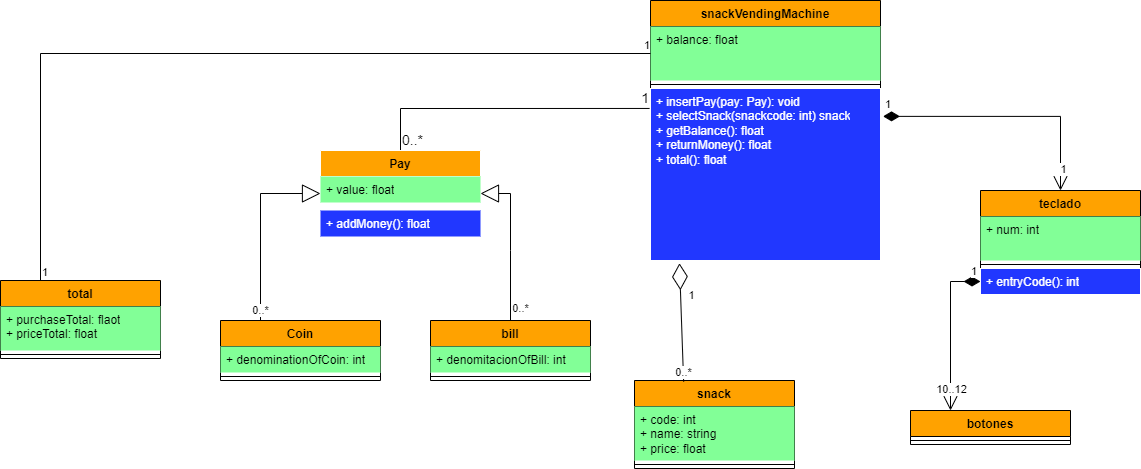

The diagram above was exported from draw.io. Its source (the exported page's mxGraphModel, read from the mxfile embedded in the PNG):
<mxGraphModel dx="2179" dy="656" grid="1" gridSize="10" guides="1" tooltips="1" connect="1" arrows="1" fold="1" page="1" pageScale="1" pageWidth="827" pageHeight="1169" math="0" shadow="0">
  <root>
    <mxCell id="0" />
    <mxCell id="1" parent="0" />
    <mxCell id="UAdZcLhTHhluDDiqRWJX-1" value="snackVendingMachine" style="swimlane;fontStyle=1;align=center;verticalAlign=top;childLayout=stackLayout;horizontal=1;startSize=26;horizontalStack=0;resizeParent=1;resizeParentMax=0;resizeLast=0;collapsible=1;marginBottom=0;whiteSpace=wrap;html=1;fillColor=#FFA200;" vertex="1" parent="1">
      <mxGeometry x="430" y="50" width="230" height="260" as="geometry" />
    </mxCell>
    <mxCell id="UAdZcLhTHhluDDiqRWJX-2" value="+ balance: float" style="text;strokeColor=none;fillColor=#82FF97;align=left;verticalAlign=top;spacingLeft=4;spacingRight=4;overflow=hidden;rotatable=0;points=[[0,0.5],[1,0.5]];portConstraint=eastwest;whiteSpace=wrap;html=1;" vertex="1" parent="UAdZcLhTHhluDDiqRWJX-1">
      <mxGeometry y="26" width="230" height="54" as="geometry" />
    </mxCell>
    <mxCell id="UAdZcLhTHhluDDiqRWJX-3" value="" style="line;strokeWidth=1;fillColor=none;align=left;verticalAlign=middle;spacingTop=-1;spacingLeft=3;spacingRight=3;rotatable=0;labelPosition=right;points=[];portConstraint=eastwest;strokeColor=inherit;" vertex="1" parent="UAdZcLhTHhluDDiqRWJX-1">
      <mxGeometry y="80" width="230" height="8" as="geometry" />
    </mxCell>
    <mxCell id="UAdZcLhTHhluDDiqRWJX-4" value="&lt;font color=&quot;#ffffff&quot;&gt;+ insertPay(pay: Pay): void&lt;br&gt;+ selectSnack(snackcode: int) snack&lt;br&gt;+ getBalance(): float&lt;br&gt;+ returnMoney(): float&lt;br&gt;+ total(): float&lt;/font&gt;" style="text;strokeColor=#FFFFFF;fillColor=#2137FF;align=left;verticalAlign=top;spacingLeft=4;spacingRight=4;overflow=hidden;rotatable=0;points=[[0,0.5],[1,0.5]];portConstraint=eastwest;whiteSpace=wrap;html=1;" vertex="1" parent="UAdZcLhTHhluDDiqRWJX-1">
      <mxGeometry y="88" width="230" height="172" as="geometry" />
    </mxCell>
    <mxCell id="UAdZcLhTHhluDDiqRWJX-9" value="snack" style="swimlane;fontStyle=1;align=center;verticalAlign=top;childLayout=stackLayout;horizontal=1;startSize=26;horizontalStack=0;resizeParent=1;resizeParentMax=0;resizeLast=0;collapsible=1;marginBottom=0;whiteSpace=wrap;html=1;fillColor=#FFA200;" vertex="1" parent="1">
      <mxGeometry x="414" y="430" width="160" height="88" as="geometry" />
    </mxCell>
    <mxCell id="UAdZcLhTHhluDDiqRWJX-10" value="+ code: int&amp;nbsp;&lt;br&gt;+ name: string&lt;br&gt;+ price: float&amp;nbsp;" style="text;strokeColor=none;fillColor=#82FF97;align=left;verticalAlign=top;spacingLeft=4;spacingRight=4;overflow=hidden;rotatable=0;points=[[0,0.5],[1,0.5]];portConstraint=eastwest;whiteSpace=wrap;html=1;" vertex="1" parent="UAdZcLhTHhluDDiqRWJX-9">
      <mxGeometry y="26" width="160" height="54" as="geometry" />
    </mxCell>
    <mxCell id="UAdZcLhTHhluDDiqRWJX-11" value="" style="line;strokeWidth=1;fillColor=none;align=left;verticalAlign=middle;spacingTop=-1;spacingLeft=3;spacingRight=3;rotatable=0;labelPosition=right;points=[];portConstraint=eastwest;strokeColor=inherit;" vertex="1" parent="UAdZcLhTHhluDDiqRWJX-9">
      <mxGeometry y="80" width="160" height="8" as="geometry" />
    </mxCell>
    <mxCell id="UAdZcLhTHhluDDiqRWJX-13" value="" style="endArrow=none;html=1;edgeStyle=orthogonalEdgeStyle;rounded=0;entryX=-0.004;entryY=0.116;entryDx=0;entryDy=0;entryPerimeter=0;exitX=0.5;exitY=0;exitDx=0;exitDy=0;" edge="1" parent="1" source="UAdZcLhTHhluDDiqRWJX-37" target="UAdZcLhTHhluDDiqRWJX-4">
      <mxGeometry relative="1" as="geometry">
        <mxPoint x="180" y="190" as="sourcePoint" />
        <mxPoint x="390" y="130" as="targetPoint" />
      </mxGeometry>
    </mxCell>
    <mxCell id="UAdZcLhTHhluDDiqRWJX-14" value="&lt;font style=&quot;font-size: 14px;&quot;&gt;0..*&lt;/font&gt;" style="edgeLabel;resizable=0;html=1;align=left;verticalAlign=bottom;" connectable="0" vertex="1" parent="UAdZcLhTHhluDDiqRWJX-13">
      <mxGeometry x="-1" relative="1" as="geometry">
        <mxPoint as="offset" />
      </mxGeometry>
    </mxCell>
    <mxCell id="UAdZcLhTHhluDDiqRWJX-15" value="&lt;font style=&quot;font-size: 14px;&quot;&gt;1&lt;/font&gt;" style="edgeLabel;resizable=0;html=1;align=right;verticalAlign=bottom;" connectable="0" vertex="1" parent="UAdZcLhTHhluDDiqRWJX-13">
      <mxGeometry x="1" relative="1" as="geometry" />
    </mxCell>
    <mxCell id="UAdZcLhTHhluDDiqRWJX-16" value="teclado" style="swimlane;fontStyle=1;align=center;verticalAlign=top;childLayout=stackLayout;horizontal=1;startSize=26;horizontalStack=0;resizeParent=1;resizeParentMax=0;resizeLast=0;collapsible=1;marginBottom=0;whiteSpace=wrap;html=1;fillColor=#FFA200;" vertex="1" parent="1">
      <mxGeometry x="760" y="240" width="160" height="104" as="geometry" />
    </mxCell>
    <mxCell id="UAdZcLhTHhluDDiqRWJX-17" value="+ num: int" style="text;strokeColor=none;fillColor=#82FF97;align=left;verticalAlign=top;spacingLeft=4;spacingRight=4;overflow=hidden;rotatable=0;points=[[0,0.5],[1,0.5]];portConstraint=eastwest;whiteSpace=wrap;html=1;" vertex="1" parent="UAdZcLhTHhluDDiqRWJX-16">
      <mxGeometry y="26" width="160" height="44" as="geometry" />
    </mxCell>
    <mxCell id="UAdZcLhTHhluDDiqRWJX-18" value="" style="line;strokeWidth=1;fillColor=none;align=left;verticalAlign=middle;spacingTop=-1;spacingLeft=3;spacingRight=3;rotatable=0;labelPosition=right;points=[];portConstraint=eastwest;strokeColor=inherit;" vertex="1" parent="UAdZcLhTHhluDDiqRWJX-16">
      <mxGeometry y="70" width="160" height="8" as="geometry" />
    </mxCell>
    <mxCell id="UAdZcLhTHhluDDiqRWJX-19" value="&lt;font color=&quot;#ffffff&quot;&gt;+ entryCode(): int&lt;/font&gt;" style="text;strokeColor=#FFFFFF;fillColor=#2137FF;align=left;verticalAlign=top;spacingLeft=4;spacingRight=4;overflow=hidden;rotatable=0;points=[[0,0.5],[1,0.5]];portConstraint=eastwest;whiteSpace=wrap;html=1;" vertex="1" parent="UAdZcLhTHhluDDiqRWJX-16">
      <mxGeometry y="78" width="160" height="26" as="geometry" />
    </mxCell>
    <mxCell id="UAdZcLhTHhluDDiqRWJX-20" value="botones" style="swimlane;fontStyle=1;align=center;verticalAlign=top;childLayout=stackLayout;horizontal=1;startSize=26;horizontalStack=0;resizeParent=1;resizeParentMax=0;resizeLast=0;collapsible=1;marginBottom=0;whiteSpace=wrap;html=1;fillColor=#FFA200;" vertex="1" parent="1">
      <mxGeometry x="690" y="460" width="160" height="34" as="geometry" />
    </mxCell>
    <mxCell id="UAdZcLhTHhluDDiqRWJX-22" value="" style="line;strokeWidth=1;fillColor=none;align=left;verticalAlign=middle;spacingTop=-1;spacingLeft=3;spacingRight=3;rotatable=0;labelPosition=right;points=[];portConstraint=eastwest;strokeColor=inherit;" vertex="1" parent="UAdZcLhTHhluDDiqRWJX-20">
      <mxGeometry y="26" width="160" height="8" as="geometry" />
    </mxCell>
    <mxCell id="UAdZcLhTHhluDDiqRWJX-24" value="1" style="endArrow=open;html=1;endSize=12;startArrow=diamondThin;startSize=14;startFill=1;edgeStyle=orthogonalEdgeStyle;align=left;verticalAlign=bottom;rounded=0;exitX=0;exitY=0.5;exitDx=0;exitDy=0;entryX=0.25;entryY=0;entryDx=0;entryDy=0;" edge="1" parent="1" source="UAdZcLhTHhluDDiqRWJX-19" target="UAdZcLhTHhluDDiqRWJX-20">
      <mxGeometry x="-0.8561" y="-1" relative="1" as="geometry">
        <mxPoint x="770" y="370" as="sourcePoint" />
        <mxPoint x="930" y="370" as="targetPoint" />
        <mxPoint as="offset" />
      </mxGeometry>
    </mxCell>
    <mxCell id="UAdZcLhTHhluDDiqRWJX-25" value="10..12" style="edgeLabel;html=1;align=center;verticalAlign=middle;resizable=0;points=[];" vertex="1" connectable="0" parent="UAdZcLhTHhluDDiqRWJX-24">
      <mxGeometry x="0.728" relative="1" as="geometry">
        <mxPoint as="offset" />
      </mxGeometry>
    </mxCell>
    <mxCell id="UAdZcLhTHhluDDiqRWJX-26" value="Coin" style="swimlane;fontStyle=1;align=center;verticalAlign=top;childLayout=stackLayout;horizontal=1;startSize=26;horizontalStack=0;resizeParent=1;resizeParentMax=0;resizeLast=0;collapsible=1;marginBottom=0;whiteSpace=wrap;html=1;fillColor=#FFA200;" vertex="1" parent="1">
      <mxGeometry y="370" width="160" height="60" as="geometry" />
    </mxCell>
    <mxCell id="UAdZcLhTHhluDDiqRWJX-27" value="+ denominationOfCoin: int" style="text;strokeColor=none;fillColor=#82FF97;align=left;verticalAlign=top;spacingLeft=4;spacingRight=4;overflow=hidden;rotatable=0;points=[[0,0.5],[1,0.5]];portConstraint=eastwest;whiteSpace=wrap;html=1;" vertex="1" parent="UAdZcLhTHhluDDiqRWJX-26">
      <mxGeometry y="26" width="160" height="26" as="geometry" />
    </mxCell>
    <mxCell id="UAdZcLhTHhluDDiqRWJX-28" value="" style="line;strokeWidth=1;fillColor=none;align=left;verticalAlign=middle;spacingTop=-1;spacingLeft=3;spacingRight=3;rotatable=0;labelPosition=right;points=[];portConstraint=eastwest;strokeColor=inherit;" vertex="1" parent="UAdZcLhTHhluDDiqRWJX-26">
      <mxGeometry y="52" width="160" height="8" as="geometry" />
    </mxCell>
    <mxCell id="UAdZcLhTHhluDDiqRWJX-30" value="bill" style="swimlane;fontStyle=1;align=center;verticalAlign=top;childLayout=stackLayout;horizontal=1;startSize=26;horizontalStack=0;resizeParent=1;resizeParentMax=0;resizeLast=0;collapsible=1;marginBottom=0;whiteSpace=wrap;html=1;fillColor=#FFA200;" vertex="1" parent="1">
      <mxGeometry x="210" y="370" width="160" height="60" as="geometry" />
    </mxCell>
    <mxCell id="UAdZcLhTHhluDDiqRWJX-31" value="+ denomitacionOfBill: int" style="text;strokeColor=none;fillColor=#82FF97;align=left;verticalAlign=top;spacingLeft=4;spacingRight=4;overflow=hidden;rotatable=0;points=[[0,0.5],[1,0.5]];portConstraint=eastwest;whiteSpace=wrap;html=1;" vertex="1" parent="UAdZcLhTHhluDDiqRWJX-30">
      <mxGeometry y="26" width="160" height="26" as="geometry" />
    </mxCell>
    <mxCell id="UAdZcLhTHhluDDiqRWJX-32" value="" style="line;strokeWidth=1;fillColor=none;align=left;verticalAlign=middle;spacingTop=-1;spacingLeft=3;spacingRight=3;rotatable=0;labelPosition=right;points=[];portConstraint=eastwest;strokeColor=inherit;" vertex="1" parent="UAdZcLhTHhluDDiqRWJX-30">
      <mxGeometry y="52" width="160" height="8" as="geometry" />
    </mxCell>
    <mxCell id="UAdZcLhTHhluDDiqRWJX-34" value="0..*" style="endArrow=block;endSize=16;endFill=0;html=1;rounded=0;entryX=0;entryY=0.5;entryDx=0;entryDy=0;exitX=0.25;exitY=0;exitDx=0;exitDy=0;" edge="1" parent="1" source="UAdZcLhTHhluDDiqRWJX-26">
      <mxGeometry x="-0.893" width="160" relative="1" as="geometry">
        <mxPoint x="20" y="230" as="sourcePoint" />
        <mxPoint x="100" y="243" as="targetPoint" />
        <Array as="points">
          <mxPoint x="40" y="243" />
        </Array>
        <mxPoint as="offset" />
      </mxGeometry>
    </mxCell>
    <mxCell id="UAdZcLhTHhluDDiqRWJX-36" value="0..*" style="endArrow=block;endSize=16;endFill=0;html=1;rounded=0;exitX=0.5;exitY=0;exitDx=0;exitDy=0;entryX=1;entryY=0.5;entryDx=0;entryDy=0;" edge="1" parent="1" source="UAdZcLhTHhluDDiqRWJX-30">
      <mxGeometry x="-0.8514" y="-10" width="160" relative="1" as="geometry">
        <mxPoint x="280" y="270" as="sourcePoint" />
        <mxPoint x="260" y="243" as="targetPoint" />
        <Array as="points">
          <mxPoint x="290" y="300" />
          <mxPoint x="290" y="243" />
        </Array>
        <mxPoint as="offset" />
      </mxGeometry>
    </mxCell>
    <mxCell id="UAdZcLhTHhluDDiqRWJX-37" value="Pay" style="swimlane;fontStyle=1;align=center;verticalAlign=top;childLayout=stackLayout;horizontal=1;startSize=26;horizontalStack=0;resizeParent=1;resizeParentMax=0;resizeLast=0;collapsible=1;marginBottom=0;whiteSpace=wrap;html=1;fillColor=#FFA200;strokeColor=#FFFFFF;" vertex="1" parent="1">
      <mxGeometry x="100" y="200" width="160" height="86" as="geometry" />
    </mxCell>
    <mxCell id="UAdZcLhTHhluDDiqRWJX-38" value="+ value: float" style="text;strokeColor=none;fillColor=#82FF97;align=left;verticalAlign=top;spacingLeft=4;spacingRight=4;overflow=hidden;rotatable=0;points=[[0,0.5],[1,0.5]];portConstraint=eastwest;whiteSpace=wrap;html=1;" vertex="1" parent="UAdZcLhTHhluDDiqRWJX-37">
      <mxGeometry y="26" width="160" height="26" as="geometry" />
    </mxCell>
    <mxCell id="UAdZcLhTHhluDDiqRWJX-39" value="" style="line;strokeWidth=1;fillColor=none;align=left;verticalAlign=middle;spacingTop=-1;spacingLeft=3;spacingRight=3;rotatable=0;labelPosition=right;points=[];portConstraint=eastwest;strokeColor=inherit;" vertex="1" parent="UAdZcLhTHhluDDiqRWJX-37">
      <mxGeometry y="52" width="160" height="8" as="geometry" />
    </mxCell>
    <mxCell id="UAdZcLhTHhluDDiqRWJX-40" value="&lt;font color=&quot;#ffffff&quot;&gt;+ addMoney(): float&lt;/font&gt;" style="text;strokeColor=none;fillColor=#2137FF;align=left;verticalAlign=top;spacingLeft=4;spacingRight=4;overflow=hidden;rotatable=0;points=[[0,0.5],[1,0.5]];portConstraint=eastwest;whiteSpace=wrap;html=1;" vertex="1" parent="UAdZcLhTHhluDDiqRWJX-37">
      <mxGeometry y="60" width="160" height="26" as="geometry" />
    </mxCell>
    <mxCell id="UAdZcLhTHhluDDiqRWJX-41" value="1" style="endArrow=open;html=1;endSize=12;startArrow=diamondThin;startSize=14;startFill=1;edgeStyle=orthogonalEdgeStyle;align=left;verticalAlign=bottom;rounded=0;exitX=1.011;exitY=0.162;exitDx=0;exitDy=0;exitPerimeter=0;entryX=0.5;entryY=0;entryDx=0;entryDy=0;" edge="1" parent="1" source="UAdZcLhTHhluDDiqRWJX-4" target="UAdZcLhTHhluDDiqRWJX-16">
      <mxGeometry x="-1" y="3" relative="1" as="geometry">
        <mxPoint x="760" y="170" as="sourcePoint" />
        <mxPoint x="920" y="170" as="targetPoint" />
      </mxGeometry>
    </mxCell>
    <mxCell id="UAdZcLhTHhluDDiqRWJX-42" value="1" style="edgeLabel;html=1;align=center;verticalAlign=middle;resizable=0;points=[];" vertex="1" connectable="0" parent="UAdZcLhTHhluDDiqRWJX-41">
      <mxGeometry x="0.8278" y="2" relative="1" as="geometry">
        <mxPoint as="offset" />
      </mxGeometry>
    </mxCell>
    <mxCell id="UAdZcLhTHhluDDiqRWJX-43" value="" style="endArrow=diamondThin;endFill=0;endSize=24;html=1;rounded=0;entryX=0.126;entryY=1.016;entryDx=0;entryDy=0;entryPerimeter=0;exitX=0.307;exitY=0.013;exitDx=0;exitDy=0;exitPerimeter=0;" edge="1" parent="1" source="UAdZcLhTHhluDDiqRWJX-9" target="UAdZcLhTHhluDDiqRWJX-4">
      <mxGeometry width="160" relative="1" as="geometry">
        <mxPoint x="440" y="360" as="sourcePoint" />
        <mxPoint x="600" y="360" as="targetPoint" />
      </mxGeometry>
    </mxCell>
    <mxCell id="UAdZcLhTHhluDDiqRWJX-44" value="0..*" style="edgeLabel;html=1;align=center;verticalAlign=middle;resizable=0;points=[];" vertex="1" connectable="0" parent="UAdZcLhTHhluDDiqRWJX-43">
      <mxGeometry x="-0.8302" relative="1" as="geometry">
        <mxPoint as="offset" />
      </mxGeometry>
    </mxCell>
    <mxCell id="UAdZcLhTHhluDDiqRWJX-45" value="1" style="edgeLabel;html=1;align=center;verticalAlign=middle;resizable=0;points=[];" vertex="1" connectable="0" parent="UAdZcLhTHhluDDiqRWJX-43">
      <mxGeometry x="0.463" relative="1" as="geometry">
        <mxPoint x="10" as="offset" />
      </mxGeometry>
    </mxCell>
    <mxCell id="UAdZcLhTHhluDDiqRWJX-46" value="total" style="swimlane;fontStyle=1;align=center;verticalAlign=top;childLayout=stackLayout;horizontal=1;startSize=26;horizontalStack=0;resizeParent=1;resizeParentMax=0;resizeLast=0;collapsible=1;marginBottom=0;whiteSpace=wrap;html=1;fillColor=#FFA200;" vertex="1" parent="1">
      <mxGeometry x="-220" y="330" width="160" height="78" as="geometry" />
    </mxCell>
    <mxCell id="UAdZcLhTHhluDDiqRWJX-47" value="+ purchaseTotal: flaot&lt;br&gt;+ priceTotal: float" style="text;strokeColor=none;fillColor=#82FF97;align=left;verticalAlign=top;spacingLeft=4;spacingRight=4;overflow=hidden;rotatable=0;points=[[0,0.5],[1,0.5]];portConstraint=eastwest;whiteSpace=wrap;html=1;" vertex="1" parent="UAdZcLhTHhluDDiqRWJX-46">
      <mxGeometry y="26" width="160" height="44" as="geometry" />
    </mxCell>
    <mxCell id="UAdZcLhTHhluDDiqRWJX-48" value="" style="line;strokeWidth=1;fillColor=none;align=left;verticalAlign=middle;spacingTop=-1;spacingLeft=3;spacingRight=3;rotatable=0;labelPosition=right;points=[];portConstraint=eastwest;strokeColor=inherit;" vertex="1" parent="UAdZcLhTHhluDDiqRWJX-46">
      <mxGeometry y="70" width="160" height="8" as="geometry" />
    </mxCell>
    <mxCell id="UAdZcLhTHhluDDiqRWJX-50" value="" style="endArrow=none;html=1;edgeStyle=orthogonalEdgeStyle;rounded=0;entryX=0;entryY=0.5;entryDx=0;entryDy=0;exitX=0.25;exitY=0;exitDx=0;exitDy=0;" edge="1" parent="1" source="UAdZcLhTHhluDDiqRWJX-46" target="UAdZcLhTHhluDDiqRWJX-2">
      <mxGeometry relative="1" as="geometry">
        <mxPoint x="-170" y="214" as="sourcePoint" />
        <mxPoint x="10" y="250" as="targetPoint" />
        <Array as="points">
          <mxPoint x="-180" y="103" />
        </Array>
      </mxGeometry>
    </mxCell>
    <mxCell id="UAdZcLhTHhluDDiqRWJX-51" value="1" style="edgeLabel;resizable=0;html=1;align=left;verticalAlign=bottom;" connectable="0" vertex="1" parent="UAdZcLhTHhluDDiqRWJX-50">
      <mxGeometry x="-1" relative="1" as="geometry" />
    </mxCell>
    <mxCell id="UAdZcLhTHhluDDiqRWJX-52" value="1" style="edgeLabel;resizable=0;html=1;align=right;verticalAlign=bottom;" connectable="0" vertex="1" parent="UAdZcLhTHhluDDiqRWJX-50">
      <mxGeometry x="1" relative="1" as="geometry" />
    </mxCell>
  </root>
</mxGraphModel>